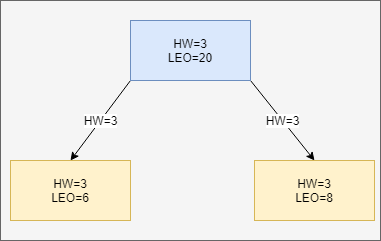

The diagram above was exported from draw.io. Its source (the exported page's mxGraphModel, read from the mxfile embedded in the PNG):
<mxGraphModel dx="1830" dy="1042" grid="1" gridSize="10" guides="1" tooltips="1" connect="1" arrows="1" fold="1" page="1" pageScale="1" pageWidth="827" pageHeight="1169" math="0" shadow="0">
  <root>
    <mxCell id="0" />
    <mxCell id="1" parent="0" />
    <mxCell id="e6Od30RrmywyXZz94RKh-3" value="" style="rounded=0;whiteSpace=wrap;html=1;fillColor=#f5f5f5;strokeColor=#666666;fontColor=#333333;" vertex="1" parent="1">
      <mxGeometry x="40" y="30" width="380" height="240" as="geometry" />
    </mxCell>
    <mxCell id="e6Od30RrmywyXZz94RKh-4" value="HW=3" style="rounded=0;orthogonalLoop=1;jettySize=auto;html=1;exitX=0;exitY=1;exitDx=0;exitDy=0;entryX=0.5;entryY=0;entryDx=0;entryDy=0;" edge="1" parent="1" source="e6Od30RrmywyXZz94RKh-6" target="e6Od30RrmywyXZz94RKh-7">
      <mxGeometry relative="1" as="geometry" />
    </mxCell>
    <mxCell id="e6Od30RrmywyXZz94RKh-5" value="HW=3" style="edgeStyle=none;rounded=0;orthogonalLoop=1;jettySize=auto;html=1;exitX=1;exitY=1;exitDx=0;exitDy=0;entryX=0.5;entryY=0;entryDx=0;entryDy=0;" edge="1" parent="1" source="e6Od30RrmywyXZz94RKh-6" target="e6Od30RrmywyXZz94RKh-8">
      <mxGeometry relative="1" as="geometry">
        <Array as="points" />
      </mxGeometry>
    </mxCell>
    <mxCell id="e6Od30RrmywyXZz94RKh-6" value="HW=3&lt;br&gt;LEO=20" style="rounded=0;whiteSpace=wrap;html=1;fillColor=#dae8fc;strokeColor=#6c8ebf;" vertex="1" parent="1">
      <mxGeometry x="170" y="50" width="120" height="60" as="geometry" />
    </mxCell>
    <mxCell id="e6Od30RrmywyXZz94RKh-7" value="HW=3&lt;br&gt;LEO=6" style="rounded=0;whiteSpace=wrap;html=1;fillColor=#fff2cc;strokeColor=#d6b656;" vertex="1" parent="1">
      <mxGeometry x="50" y="190" width="120" height="60" as="geometry" />
    </mxCell>
    <mxCell id="e6Od30RrmywyXZz94RKh-8" value="HW=3&lt;br&gt;LEO=8" style="rounded=0;whiteSpace=wrap;html=1;fillColor=#fff2cc;strokeColor=#d6b656;" vertex="1" parent="1">
      <mxGeometry x="294" y="190" width="120" height="60" as="geometry" />
    </mxCell>
  </root>
</mxGraphModel>